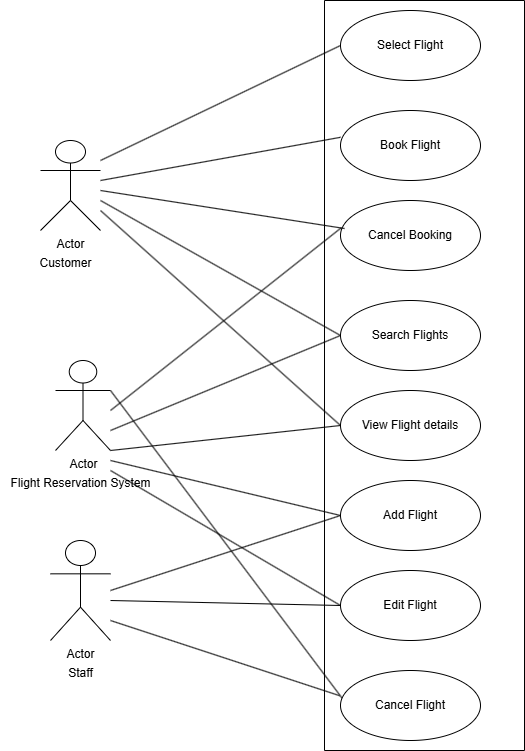

The diagram above was exported from draw.io. Its source (the exported page's mxGraphModel, read from the mxfile embedded in the PNG):
<mxGraphModel dx="1290" dy="522" grid="1" gridSize="10" guides="1" tooltips="1" connect="1" arrows="1" fold="1" page="1" pageScale="1" pageWidth="827" pageHeight="1169" math="0" shadow="0">
  <root>
    <mxCell id="0" />
    <mxCell id="1" parent="0" />
    <mxCell id="BMaTUTtYb33bkJWYVKjh-1" value="Select Flight" style="ellipse;whiteSpace=wrap;html=1;" vertex="1" parent="1">
      <mxGeometry x="430" y="280" width="140" height="70" as="geometry" />
    </mxCell>
    <mxCell id="BMaTUTtYb33bkJWYVKjh-2" value="Search Flights" style="ellipse;whiteSpace=wrap;html=1;" vertex="1" parent="1">
      <mxGeometry x="430" y="570" width="140" height="70" as="geometry" />
    </mxCell>
    <mxCell id="BMaTUTtYb33bkJWYVKjh-3" value="Cancel Flight" style="ellipse;whiteSpace=wrap;html=1;" vertex="1" parent="1">
      <mxGeometry x="430" y="940" width="140" height="70" as="geometry" />
    </mxCell>
    <mxCell id="BMaTUTtYb33bkJWYVKjh-4" value="Edit Flight" style="ellipse;whiteSpace=wrap;html=1;" vertex="1" parent="1">
      <mxGeometry x="430" y="840" width="140" height="70" as="geometry" />
    </mxCell>
    <mxCell id="BMaTUTtYb33bkJWYVKjh-5" value="Add Flight" style="ellipse;whiteSpace=wrap;html=1;" vertex="1" parent="1">
      <mxGeometry x="430" y="750" width="140" height="70" as="geometry" />
    </mxCell>
    <mxCell id="BMaTUTtYb33bkJWYVKjh-6" value="View Flight details" style="ellipse;whiteSpace=wrap;html=1;" vertex="1" parent="1">
      <mxGeometry x="430" y="660" width="140" height="70" as="geometry" />
    </mxCell>
    <mxCell id="BMaTUTtYb33bkJWYVKjh-7" value="Cancel Booking" style="ellipse;whiteSpace=wrap;html=1;" vertex="1" parent="1">
      <mxGeometry x="430" y="470" width="140" height="70" as="geometry" />
    </mxCell>
    <mxCell id="BMaTUTtYb33bkJWYVKjh-8" value="Book Flight" style="ellipse;whiteSpace=wrap;html=1;" vertex="1" parent="1">
      <mxGeometry x="430" y="380" width="140" height="70" as="geometry" />
    </mxCell>
    <mxCell id="BMaTUTtYb33bkJWYVKjh-9" value="Actor" style="shape=umlActor;verticalLabelPosition=bottom;verticalAlign=top;html=1;" vertex="1" parent="1">
      <mxGeometry x="140" y="810" width="60" height="100" as="geometry" />
    </mxCell>
    <mxCell id="BMaTUTtYb33bkJWYVKjh-10" value="Actor" style="shape=umlActor;verticalLabelPosition=bottom;verticalAlign=top;html=1;" vertex="1" parent="1">
      <mxGeometry x="145" y="630" width="55" height="90" as="geometry" />
    </mxCell>
    <mxCell id="BMaTUTtYb33bkJWYVKjh-11" value="Actor" style="shape=umlActor;verticalLabelPosition=bottom;verticalAlign=top;html=1;" vertex="1" parent="1">
      <mxGeometry x="130" y="410" width="60" height="90" as="geometry" />
    </mxCell>
    <mxCell id="BMaTUTtYb33bkJWYVKjh-12" value="" style="endArrow=none;html=1;rounded=0;entryX=0;entryY=0.5;entryDx=0;entryDy=0;" edge="1" parent="1" target="BMaTUTtYb33bkJWYVKjh-1">
      <mxGeometry width="50" height="50" relative="1" as="geometry">
        <mxPoint x="190" y="430" as="sourcePoint" />
        <mxPoint x="240" y="380" as="targetPoint" />
      </mxGeometry>
    </mxCell>
    <mxCell id="BMaTUTtYb33bkJWYVKjh-13" value="Customer" style="text;html=1;align=center;verticalAlign=middle;resizable=0;points=[];autosize=1;strokeColor=none;fillColor=none;" vertex="1" parent="1">
      <mxGeometry x="115" y="518" width="80" height="30" as="geometry" />
    </mxCell>
    <mxCell id="BMaTUTtYb33bkJWYVKjh-14" value="Flight Reservation System" style="text;html=1;align=center;verticalAlign=middle;resizable=0;points=[];autosize=1;strokeColor=none;fillColor=none;" vertex="1" parent="1">
      <mxGeometry x="90" y="738" width="160" height="30" as="geometry" />
    </mxCell>
    <mxCell id="BMaTUTtYb33bkJWYVKjh-15" value="Staff" style="text;html=1;align=center;verticalAlign=middle;resizable=0;points=[];autosize=1;strokeColor=none;fillColor=none;" vertex="1" parent="1">
      <mxGeometry x="145" y="928" width="50" height="30" as="geometry" />
    </mxCell>
    <mxCell id="BMaTUTtYb33bkJWYVKjh-16" value="" style="endArrow=none;html=1;rounded=0;entryX=0;entryY=0.5;entryDx=0;entryDy=0;" edge="1" parent="1" target="BMaTUTtYb33bkJWYVKjh-5">
      <mxGeometry width="50" height="50" relative="1" as="geometry">
        <mxPoint x="200" y="860" as="sourcePoint" />
        <mxPoint x="250" y="810" as="targetPoint" />
      </mxGeometry>
    </mxCell>
    <mxCell id="BMaTUTtYb33bkJWYVKjh-17" value="" style="endArrow=none;html=1;rounded=0;entryX=0;entryY=0.5;entryDx=0;entryDy=0;" edge="1" parent="1" target="BMaTUTtYb33bkJWYVKjh-4">
      <mxGeometry width="50" height="50" relative="1" as="geometry">
        <mxPoint x="200" y="870" as="sourcePoint" />
        <mxPoint x="250" y="820" as="targetPoint" />
      </mxGeometry>
    </mxCell>
    <mxCell id="BMaTUTtYb33bkJWYVKjh-18" value="" style="endArrow=none;html=1;rounded=0;entryX=-0.006;entryY=0.36;entryDx=0;entryDy=0;entryPerimeter=0;" edge="1" parent="1" target="BMaTUTtYb33bkJWYVKjh-3">
      <mxGeometry width="50" height="50" relative="1" as="geometry">
        <mxPoint x="200" y="890" as="sourcePoint" />
        <mxPoint x="250" y="840" as="targetPoint" />
      </mxGeometry>
    </mxCell>
    <mxCell id="BMaTUTtYb33bkJWYVKjh-19" value="" style="endArrow=none;html=1;rounded=0;entryX=0;entryY=0.383;entryDx=0;entryDy=0;entryPerimeter=0;" edge="1" parent="1" target="BMaTUTtYb33bkJWYVKjh-8">
      <mxGeometry width="50" height="50" relative="1" as="geometry">
        <mxPoint x="190" y="450" as="sourcePoint" />
        <mxPoint x="240" y="400" as="targetPoint" />
      </mxGeometry>
    </mxCell>
    <mxCell id="BMaTUTtYb33bkJWYVKjh-20" value="" style="endArrow=none;html=1;rounded=0;entryX=0.029;entryY=0.4;entryDx=0;entryDy=0;entryPerimeter=0;" edge="1" parent="1" target="BMaTUTtYb33bkJWYVKjh-7">
      <mxGeometry width="50" height="50" relative="1" as="geometry">
        <mxPoint x="190" y="460" as="sourcePoint" />
        <mxPoint x="240" y="410" as="targetPoint" />
      </mxGeometry>
    </mxCell>
    <mxCell id="BMaTUTtYb33bkJWYVKjh-21" value="" style="endArrow=none;html=1;rounded=0;entryX=0;entryY=0.5;entryDx=0;entryDy=0;" edge="1" parent="1" target="BMaTUTtYb33bkJWYVKjh-2">
      <mxGeometry width="50" height="50" relative="1" as="geometry">
        <mxPoint x="190" y="470" as="sourcePoint" />
        <mxPoint x="240" y="420" as="targetPoint" />
      </mxGeometry>
    </mxCell>
    <mxCell id="BMaTUTtYb33bkJWYVKjh-22" value="" style="endArrow=none;html=1;rounded=0;entryX=0;entryY=0.5;entryDx=0;entryDy=0;" edge="1" parent="1" target="BMaTUTtYb33bkJWYVKjh-6">
      <mxGeometry width="50" height="50" relative="1" as="geometry">
        <mxPoint x="190" y="480" as="sourcePoint" />
        <mxPoint x="240" y="430" as="targetPoint" />
      </mxGeometry>
    </mxCell>
    <mxCell id="BMaTUTtYb33bkJWYVKjh-23" value="" style="endArrow=none;html=1;rounded=0;entryX=0.006;entryY=0.389;entryDx=0;entryDy=0;entryPerimeter=0;" edge="1" parent="1" target="BMaTUTtYb33bkJWYVKjh-7">
      <mxGeometry width="50" height="50" relative="1" as="geometry">
        <mxPoint x="200" y="680" as="sourcePoint" />
        <mxPoint x="250" y="630" as="targetPoint" />
      </mxGeometry>
    </mxCell>
    <mxCell id="BMaTUTtYb33bkJWYVKjh-24" value="" style="endArrow=none;html=1;rounded=0;entryX=0;entryY=0.5;entryDx=0;entryDy=0;" edge="1" parent="1" target="BMaTUTtYb33bkJWYVKjh-2">
      <mxGeometry width="50" height="50" relative="1" as="geometry">
        <mxPoint x="200" y="700" as="sourcePoint" />
        <mxPoint x="250" y="650" as="targetPoint" />
      </mxGeometry>
    </mxCell>
    <mxCell id="BMaTUTtYb33bkJWYVKjh-25" value="" style="endArrow=none;html=1;rounded=0;entryX=0;entryY=0.5;entryDx=0;entryDy=0;" edge="1" parent="1" target="BMaTUTtYb33bkJWYVKjh-6">
      <mxGeometry width="50" height="50" relative="1" as="geometry">
        <mxPoint x="200" y="720" as="sourcePoint" />
        <mxPoint x="250" y="670" as="targetPoint" />
      </mxGeometry>
    </mxCell>
    <mxCell id="BMaTUTtYb33bkJWYVKjh-26" value="" style="endArrow=none;html=1;rounded=0;entryX=0;entryY=0.5;entryDx=0;entryDy=0;" edge="1" parent="1" target="BMaTUTtYb33bkJWYVKjh-5">
      <mxGeometry width="50" height="50" relative="1" as="geometry">
        <mxPoint x="200" y="730" as="sourcePoint" />
        <mxPoint x="250" y="680" as="targetPoint" />
      </mxGeometry>
    </mxCell>
    <mxCell id="BMaTUTtYb33bkJWYVKjh-27" value="" style="endArrow=none;html=1;rounded=0;entryX=0;entryY=0.5;entryDx=0;entryDy=0;" edge="1" parent="1" target="BMaTUTtYb33bkJWYVKjh-4">
      <mxGeometry width="50" height="50" relative="1" as="geometry">
        <mxPoint x="200" y="740" as="sourcePoint" />
        <mxPoint x="250" y="690" as="targetPoint" />
      </mxGeometry>
    </mxCell>
    <mxCell id="BMaTUTtYb33bkJWYVKjh-28" value="" style="endArrow=none;html=1;rounded=0;entryX=0.011;entryY=0.394;entryDx=0;entryDy=0;entryPerimeter=0;" edge="1" parent="1" target="BMaTUTtYb33bkJWYVKjh-3">
      <mxGeometry width="50" height="50" relative="1" as="geometry">
        <mxPoint x="200" y="660" as="sourcePoint" />
        <mxPoint x="250" y="610" as="targetPoint" />
      </mxGeometry>
    </mxCell>
    <mxCell id="BMaTUTtYb33bkJWYVKjh-29" value="" style="swimlane;startSize=0;" vertex="1" parent="1">
      <mxGeometry x="414" y="270" width="200" height="750" as="geometry" />
    </mxCell>
  </root>
</mxGraphModel>